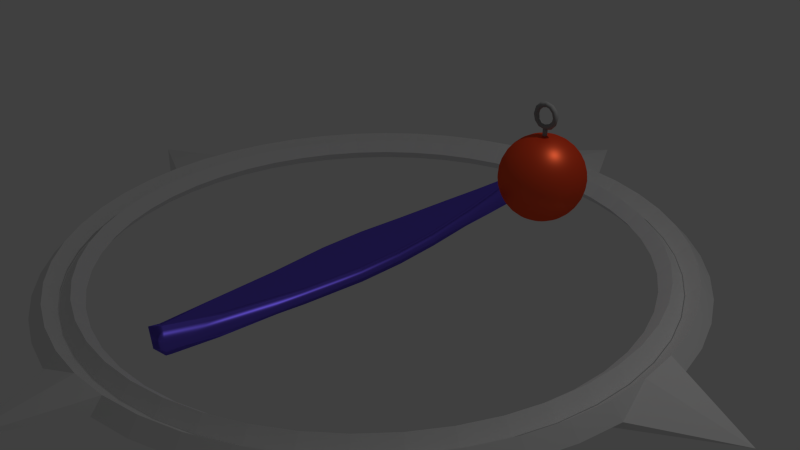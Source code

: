 # Source: canoe1_2.blend  (saved by Blender 2.74.0; exported with 4.5.12 LTS)
import bpy
from mathutils import Matrix  # noqa: F401  (used for matrix-valued properties, if any)

bpy.ops.wm.read_factory_settings(use_empty=True)
scene = bpy.context.scene
scene.name = 'Scene'

# ---- collections
col_collection_1 = bpy.data.collections.new('Collection 1'); scene.collection.children.link(col_collection_1)

# ---- materials (node trees are filled in below, after node groups)
mat_material = bpy.data.materials.new('Material')
mat_material.alpha_threshold = 0.0
mat_material.roughness = 0.5
mat_material.line_color = (0.0, 0.0, 0.0, 1.0)
mat_material_001 = bpy.data.materials.new('Material.001')
mat_material_001.alpha_threshold = 0.0
mat_material_001.roughness = 0.5
mat_material_002 = bpy.data.materials.new('Material.002')
mat_material_002.alpha_threshold = 0.0
mat_material_002.roughness = 0.5

# ---- material node trees
mat_material.use_nodes = True; mat_material.node_tree.nodes.clear()
_N = mat_material.node_tree.nodes; _L = mat_material.node_tree.links
n0 = _N.new('ShaderNodeOutputMaterial'); n0.name = 'Material Output'; n0.location = (300, 300)
n1 = _N.new('ShaderNodeBsdfAnisotropic'); n1.name = 'Glossy BSDF'; n1.location = (100, 300)
n1.distribution = 'GGX'
n1.inputs[1].default_value = 0.4082
n2 = _N.new('ShaderNodeRGB'); n2.name = 'RGB'; n2.location = (-90, 300)
n2.outputs[0].default_value = (0.1999, 0.1304, 1.0, 1.0)
_L.new(n1.outputs[0], n0.inputs[0])
_L.new(n2.outputs[0], n1.inputs[0])
n0.is_active_output = True
mat_material_001.use_nodes = True; mat_material_001.node_tree.nodes.clear()
_N = mat_material_001.node_tree.nodes; _L = mat_material_001.node_tree.links
n0 = _N.new('ShaderNodeMixShader'); n0.name = 'Mix Shader'; n0.location = (329, 249)
n1 = _N.new('ShaderNodeBsdfDiffuse'); n1.name = 'Diffuse BSDF'; n1.location = (87, 299)
n1.inputs[0].default_value = (1.0, 0.05171, 0.01487, 1.0)
n2 = _N.new('ShaderNodeBsdfAnisotropic'); n2.name = 'Glossy BSDF'; n2.location = (64, 147)
n2.distribution = 'GGX'
n2.inputs[0].default_value = (1.0, 0.1496, 0.05243, 1.0)
n2.inputs[1].default_value = 0.4472
n3 = _N.new('ShaderNodeOutputMaterial'); n3.name = 'Material Output'; n3.location = (312, 387)
_L.new(n1.outputs[0], n0.inputs[1])
_L.new(n2.outputs[0], n0.inputs[2])
_L.new(n0.outputs[0], n3.inputs[0])
n3.is_active_output = True
mat_material_002.use_nodes = True; mat_material_002.node_tree.nodes.clear()
_N = mat_material_002.node_tree.nodes; _L = mat_material_002.node_tree.links
n0 = _N.new('ShaderNodeOutputMaterial'); n0.name = 'Material Output'; n0.location = (300, 300)
n1 = _N.new('ShaderNodeBsdfDiffuse'); n1.name = 'Diffuse BSDF'; n1.location = (10, 300)
n1.inputs[0].default_value = (0.3264, 0.3264, 0.3264, 1.0)
_L.new(n1.outputs[0], n0.inputs[0])
n0.is_active_output = True

# ---- world
world_world = bpy.data.worlds.new('World'); scene.world = world_world
world_world.color = (0.05088, 0.05088, 0.05088)
world_world.use_sun_shadow = False
world_world.sun_shadow_jitter_overblur = 0.0
world_world.cycles.sampling_method = 'MANUAL'
world_world.cycles.sample_map_resolution = 256

# ---- cameras
cam_camera = bpy.data.cameras.new('Camera')
cam_camera.clip_end = 100.0
cam_camera.lens = 35.0
cam_camera.sensor_width = 32.0
cam_camera.sensor_height = 18.0
cam_camera.ortho_scale = 7.314
cam_camera.dof.focus_distance = 0.0

# ---- lights
light_lamp = bpy.data.lights.new('Lamp', 'POINT')
light_lamp.transmission_factor = 0.0
light_lamp.cutoff_distance = 30.0
light_lamp.energy = 100.0
light_lamp.shadow_buffer_clip_start = 1.001
light_lamp.shadow_soft_size = 0.1
light_lamp.shadow_maximum_resolution = 0.006
light_lamp.use_absolute_resolution = True
light_lamp.cycles.use_multiple_importance_sampling = False

# ---- meshes
me_cube_001 = bpy.data.meshes.new('Cube.001')
me_cube_001.from_pydata([(-0.112, -0.5124, 1.146), (-0.09435, 0.7279, 1.146), (-1.192e-07, -3.013, 1.282), (-0.0877, -1.314, 1.15), (-0.06106, 1.5, 1.179), (5.96e-08, 2.685, 1.256), (-0.04558, -2.318, 1.212), (-0.0315, 2.061, 1.209), (-0.1105, 0.1077, 1.146), (0.112, -0.5124, 1.146), (0.09435, 0.7279, 1.146), (0.0877, -1.314, 1.15), (0.06106, 1.5, 1.179), (0.04558, -2.318, 1.212), (0.0315, 2.061, 1.209), (0.1105, 0.1077, 1.146)], [], [(2, 13, 6), (6, 13, 11, 3), (3, 11, 9, 0), (0, 9, 15, 8), (8, 15, 10, 1), (1, 10, 12, 4), (4, 12, 14, 7), (7, 14, 5)])
me_cube_001.materials.append(mat_material)
me_cube_001.use_remesh_preserve_volume = False
me_cube_001.use_remesh_preserve_attributes = False
me_cube_001.use_mirror_vertex_groups = False
me_cube_001.update()
me_torus_002 = bpy.data.meshes.new('Torus.002')
me_torus_002.from_pydata([(1.04, 0.0, 0.0), (1.0, 0.0, 0.04), (0.96, 0.0, 4.899e-18), (1.0, 0.0, -0.04), (1.031, 0.1357, 0.0), (0.9914, 0.1305, 0.04), (0.9518, 0.1253, 4.899e-18), (0.9914, 0.1305, -0.04), (1.005, 0.2692, 0.0), (0.9659, 0.2588, 0.04), (0.9273, 0.2485, 4.899e-18), (0.9659, 0.2588, -0.04), (0.9608, 0.398, 0.0), (0.9239, 0.3827, 0.04), (0.8869, 0.3674, 4.899e-18), (0.9239, 0.3827, -0.04), (0.9007, 0.52, 0.0), (0.866, 0.5, 0.04), (0.8314, 0.48, 4.899e-18), (0.866, 0.5, -0.04), (0.8251, 0.6331, 0.0), (0.7934, 0.6088, 0.04), (0.7616, 0.5844, 4.899e-18), (0.7934, 0.6088, -0.04), (0.7354, 0.7354, 0.0), (0.7071, 0.7071, 0.04), (0.6788, 0.6788, 4.899e-18), (0.7071, 0.7071, -0.04), (0.6331, 0.8251, 0.0), (0.6088, 0.7934, 0.04), (0.5844, 0.7616, 4.899e-18), (0.6088, 0.7934, -0.04), (0.52, 0.9007, 0.0), (0.5, 0.866, 0.04), (0.48, 0.8314, 4.899e-18), (0.5, 0.866, -0.04), (0.398, 0.9608, 0.0), (0.3827, 0.9239, 0.04), (0.3674, 0.8869, 4.899e-18), (0.3827, 0.9239, -0.04), (0.2692, 1.005, 0.0), (0.2588, 0.9659, 0.04), (0.2485, 0.9273, 4.899e-18), (0.2588, 0.9659, -0.04), (0.1357, 1.031, 0.0), (0.1305, 0.9914, 0.04), (0.1253, 0.9518, 4.899e-18), (0.1305, 0.9914, -0.04), (5.96e-08, 1.04, 0.0), (8.941e-08, 1.0, 0.1755), (8.941e-08, 0.96, 2.149e-17), (8.941e-08, 1.0, -0.1755), (-0.1357, 1.031, 0.0), (-0.1305, 0.9914, 0.04), (-0.1253, 0.9518, 4.899e-18), (-0.1305, 0.9914, -0.04), (-0.2692, 1.005, 0.0), (-0.2588, 0.9659, 0.04), (-0.2485, 0.9273, 4.899e-18), (-0.2588, 0.9659, -0.04), (-0.398, 0.9608, 0.0), (-0.3827, 0.9239, 0.04), (-0.3674, 0.8869, 4.899e-18), (-0.3827, 0.9239, -0.04), (-0.52, 0.9007, 0.0), (-0.5, 0.866, 0.04), (-0.48, 0.8314, 4.899e-18), (-0.5, 0.866, -0.04), (-0.6331, 0.8251, 0.0), (-0.6088, 0.7934, 0.04), (-0.5844, 0.7616, 4.899e-18), (-0.6088, 0.7934, -0.04), (-0.7354, 0.7354, 0.0), (-0.7071, 0.7071, 0.04), (-0.6788, 0.6788, 4.899e-18), (-0.7071, 0.7071, -0.04), (-0.8251, 0.6331, 0.0), (-0.7934, 0.6088, 0.04), (-0.7616, 0.5844, 4.899e-18), (-0.7934, 0.6088, -0.04), (-0.9007, 0.52, 0.0), (-0.866, 0.5, 0.04), (-0.8314, 0.48, 4.899e-18), (-0.866, 0.5, -0.04), (-0.9608, 0.398, 0.0), (-0.9239, 0.3827, 0.04), (-0.8869, 0.3674, 4.899e-18), (-0.9239, 0.3827, -0.04), (-1.005, 0.2692, 0.0), (-0.9659, 0.2588, 0.04), (-0.9273, 0.2485, 4.899e-18), (-0.9659, 0.2588, -0.04), (-1.031, 0.1357, 0.0), (-0.9914, 0.1305, 0.04), (-0.9518, 0.1253, 4.899e-18), (-0.9914, 0.1305, -0.04), (-1.04, 9.092e-08, 0.0), (-1.0, 8.742e-08, 0.04), (-0.96, 8.393e-08, 4.899e-18), (-1.0, 8.742e-08, -0.04), (-1.031, -0.1357, 0.0), (-0.9914, -0.1305, 0.04), (-0.9518, -0.1253, 4.899e-18), (-0.9914, -0.1305, -0.04), (-1.005, -0.2692, 0.0), (-0.9659, -0.2588, 0.04), (-0.9273, -0.2485, 4.899e-18), (-0.9659, -0.2588, -0.04), (-0.9608, -0.398, 0.0), (-0.9239, -0.3827, 0.04), (-0.8869, -0.3674, 4.899e-18), (-0.9239, -0.3827, -0.04), (-0.9007, -0.52, 0.0), (-0.866, -0.5, 0.04), (-0.8314, -0.48, 4.899e-18), (-0.866, -0.5, -0.04), (-0.8251, -0.6331, 0.0), (-0.7934, -0.6088, 0.04), (-0.7616, -0.5844, 4.899e-18), (-0.7934, -0.6088, -0.04), (-0.7354, -0.7354, 0.0), (-0.7071, -0.7071, 0.04), (-0.6788, -0.6788, 4.899e-18), (-0.7071, -0.7071, -0.04), (-0.6331, -0.8251, 0.0), (-0.6088, -0.7934, 0.04), (-0.5844, -0.7616, 4.899e-18), (-0.6088, -0.7934, -0.04), (-0.52, -0.9007, 0.0), (-0.5, -0.866, 0.04), (-0.48, -0.8314, 4.899e-18), (-0.5, -0.866, -0.04), (-0.398, -0.9608, 0.0), (-0.3827, -0.9239, 0.04), (-0.3674, -0.8869, 4.899e-18), (-0.3827, -0.9239, -0.04), (-0.2692, -1.005, 0.0), (-0.2588, -0.9659, 0.04), (-0.2485, -0.9273, 4.899e-18), (-0.2588, -0.9659, -0.04), (-0.1357, -1.031, 0.0), (-0.1305, -0.9914, 0.04), (-0.1253, -0.9518, 4.899e-18), (-0.1305, -0.9914, -0.04), (5.96e-08, -1.04, 0.0), (8.941e-08, -1.0, 0.04), (8.941e-08, -0.96, 4.899e-18), (8.941e-08, -1.0, -0.04), (0.1357, -1.031, 0.0), (0.1305, -0.9914, 0.04), (0.1253, -0.9518, 4.899e-18), (0.1305, -0.9914, -0.04), (0.2692, -1.005, 0.0), (0.2588, -0.9659, 0.04), (0.2485, -0.9273, 4.899e-18), (0.2588, -0.9659, -0.04), (0.398, -0.9608, 0.0), (0.3827, -0.9239, 0.04), (0.3674, -0.8869, 4.899e-18), (0.3827, -0.9239, -0.04), (0.52, -0.9007, 0.0), (0.5, -0.866, 0.04), (0.48, -0.8314, 4.899e-18), (0.5, -0.866, -0.04), (0.6331, -0.8251, 0.0), (0.6088, -0.7934, 0.04), (0.5844, -0.7616, 4.899e-18), (0.6088, -0.7934, -0.04), (0.7354, -0.7354, 0.0), (0.7071, -0.7071, 0.04), (0.6788, -0.6788, 4.899e-18), (0.7071, -0.7071, -0.04), (0.8251, -0.6331, 0.0), (0.7934, -0.6088, 0.04), (0.7616, -0.5844, 4.899e-18), (0.7934, -0.6088, -0.04), (0.9007, -0.52, 0.0), (0.866, -0.5, 0.04), (0.8314, -0.48, 4.899e-18), (0.866, -0.5, -0.04), (0.9608, -0.398, 0.0), (0.9239, -0.3827, 0.04), (0.8869, -0.3674, 4.899e-18), (0.9239, -0.3827, -0.04), (1.005, -0.2692, 0.0), (0.9659, -0.2588, 0.04), (0.9273, -0.2485, 4.899e-18), (0.9659, -0.2588, -0.04), (1.031, -0.1357, 0.0), (0.9914, -0.1305, 0.04), (0.9518, -0.1253, 4.899e-18), (0.9914, -0.1305, -0.04)], [], [(0, 4, 5, 1), (1, 5, 6, 2), (2, 6, 7, 3), (0, 3, 7, 4), (4, 8, 9, 5), (5, 9, 10, 6), (6, 10, 11, 7), (7, 11, 8, 4), (8, 12, 13, 9), (9, 13, 14, 10), (10, 14, 15, 11), (11, 15, 12, 8), (12, 16, 17, 13), (13, 17, 18, 14), (14, 18, 19, 15), (15, 19, 16, 12), (16, 20, 21, 17), (17, 21, 22, 18), (18, 22, 23, 19), (19, 23, 20, 16), (20, 24, 25, 21), (21, 25, 26, 22), (22, 26, 27, 23), (23, 27, 24, 20), (24, 28, 29, 25), (25, 29, 30, 26), (26, 30, 31, 27), (27, 31, 28, 24), (28, 32, 33, 29), (29, 33, 34, 30), (30, 34, 35, 31), (31, 35, 32, 28), (32, 36, 37, 33), (33, 37, 38, 34), (34, 38, 39, 35), (35, 39, 36, 32), (36, 40, 41, 37), (37, 41, 42, 38), (38, 42, 43, 39), (39, 43, 40, 36), (40, 44, 45, 41), (41, 45, 46, 42), (42, 46, 47, 43), (43, 47, 44, 40), (44, 48, 49, 45), (45, 49, 50, 46), (46, 50, 51, 47), (47, 51, 48, 44), (48, 52, 53, 49), (49, 53, 54, 50), (50, 54, 55, 51), (51, 55, 52, 48), (52, 56, 57, 53), (53, 57, 58, 54), (54, 58, 59, 55), (55, 59, 56, 52), (56, 60, 61, 57), (57, 61, 62, 58), (58, 62, 63, 59), (59, 63, 60, 56), (60, 64, 65, 61), (61, 65, 66, 62), (62, 66, 67, 63), (63, 67, 64, 60), (64, 68, 69, 65), (65, 69, 70, 66), (66, 70, 71, 67), (67, 71, 68, 64), (68, 72, 73, 69), (69, 73, 74, 70), (70, 74, 75, 71), (71, 75, 72, 68), (72, 76, 77, 73), (73, 77, 78, 74), (74, 78, 79, 75), (75, 79, 76, 72), (76, 80, 81, 77), (77, 81, 82, 78), (78, 82, 83, 79), (79, 83, 80, 76), (80, 84, 85, 81), (81, 85, 86, 82), (82, 86, 87, 83), (83, 87, 84, 80), (84, 88, 89, 85), (85, 89, 90, 86), (86, 90, 91, 87), (87, 91, 88, 84), (88, 92, 93, 89), (89, 93, 94, 90), (90, 94, 95, 91), (91, 95, 92, 88), (92, 96, 97, 93), (93, 97, 98, 94), (94, 98, 99, 95), (95, 99, 96, 92), (96, 100, 101, 97), (97, 101, 102, 98), (98, 102, 103, 99), (99, 103, 100, 96), (100, 104, 105, 101), (101, 105, 106, 102), (102, 106, 107, 103), (103, 107, 104, 100), (104, 108, 109, 105), (105, 109, 110, 106), (106, 110, 111, 107), (107, 111, 108, 104), (108, 112, 113, 109), (109, 113, 114, 110), (110, 114, 115, 111), (111, 115, 112, 108), (112, 116, 117, 113), (113, 117, 118, 114), (114, 118, 119, 115), (115, 119, 116, 112), (116, 120, 121, 117), (117, 121, 122, 118), (118, 122, 123, 119), (119, 123, 120, 116), (120, 124, 125, 121), (121, 125, 126, 122), (122, 126, 127, 123), (123, 127, 124, 120), (124, 128, 129, 125), (125, 129, 130, 126), (126, 130, 131, 127), (127, 131, 128, 124), (128, 132, 133, 129), (129, 133, 134, 130), (130, 134, 135, 131), (131, 135, 132, 128), (132, 136, 137, 133), (133, 137, 138, 134), (134, 138, 139, 135), (135, 139, 136, 132), (136, 140, 141, 137), (137, 141, 142, 138), (138, 142, 143, 139), (139, 143, 140, 136), (140, 144, 145, 141), (141, 145, 146, 142), (142, 146, 147, 143), (143, 147, 144, 140), (144, 148, 149, 145), (145, 149, 150, 146), (146, 150, 151, 147), (147, 151, 148, 144), (148, 152, 153, 149), (149, 153, 154, 150), (150, 154, 155, 151), (151, 155, 152, 148), (152, 156, 157, 153), (153, 157, 158, 154), (154, 158, 159, 155), (155, 159, 156, 152), (156, 160, 161, 157), (157, 161, 162, 158), (158, 162, 163, 159), (159, 163, 160, 156), (160, 164, 165, 161), (161, 165, 166, 162), (162, 166, 167, 163), (163, 167, 164, 160), (164, 168, 169, 165), (165, 169, 170, 166), (166, 170, 171, 167), (167, 171, 168, 164), (168, 172, 173, 169), (169, 173, 174, 170), (170, 174, 175, 171), (171, 175, 172, 168), (172, 176, 177, 173), (173, 177, 178, 174), (174, 178, 179, 175), (175, 179, 176, 172), (176, 180, 181, 177), (177, 181, 182, 178), (178, 182, 183, 179), (179, 183, 180, 176), (180, 184, 185, 181), (181, 185, 186, 182), (182, 186, 187, 183), (183, 187, 184, 180), (184, 188, 189, 185), (185, 189, 190, 186), (186, 190, 191, 187), (187, 191, 188, 184), (188, 0, 1, 189), (189, 1, 2, 190), (190, 2, 3, 191), (191, 3, 0, 188)])
me_torus_002.use_remesh_preserve_volume = False
me_torus_002.use_remesh_preserve_attributes = False
me_torus_002.use_mirror_vertex_groups = False
me_torus_002.update()
me_torus_001 = bpy.data.meshes.new('Torus.001')
me_torus_001.from_pydata([(1.29, 0.0, 0.0), (1.0, 0.0, 0.04), (0.96, 0.0, 4.899e-18), (1.0, 0.0, -0.04), (1.031, 0.1357, 0.0), (0.9914, 0.1305, 0.04), (0.9518, 0.1253, 4.899e-18), (0.9914, 0.1305, -0.04), (1.005, 0.2692, 0.0), (0.9659, 0.2588, 0.04), (0.9273, 0.2485, 4.899e-18), (0.9659, 0.2588, -0.04), (0.9608, 0.398, 0.0), (0.9239, 0.3827, 0.04), (0.8869, 0.3674, 4.899e-18), (0.9239, 0.3827, -0.04), (0.9007, 0.52, 0.0), (0.866, 0.5, 0.04), (0.8314, 0.48, 4.899e-18), (0.866, 0.5, -0.04), (0.8251, 0.6331, 0.0), (0.7934, 0.6088, 0.04), (0.7616, 0.5844, 4.899e-18), (0.7934, 0.6088, -0.04), (0.7354, 0.7354, 0.0), (0.7071, 0.7071, 0.04), (0.6788, 0.6788, 4.899e-18), (0.7071, 0.7071, -0.04), (0.6331, 0.8251, 0.0), (0.6088, 0.7934, 0.04), (0.5844, 0.7616, 4.899e-18), (0.6088, 0.7934, -0.04), (0.52, 0.9007, 0.0), (0.5, 0.866, 0.04), (0.48, 0.8314, 4.899e-18), (0.5, 0.866, -0.04), (0.398, 0.9608, 0.0), (0.3827, 0.9239, 0.04), (0.3674, 0.8869, 4.899e-18), (0.3827, 0.9239, -0.04), (0.2692, 1.005, 0.0), (0.2588, 0.9659, 0.04), (0.2485, 0.9273, 4.899e-18), (0.2588, 0.9659, -0.04), (0.1357, 1.031, 0.0), (0.1305, 0.9914, 0.04), (0.1253, 0.9518, 4.899e-18), (0.1305, 0.9914, -0.04), (5.96e-08, 1.29, 0.0), (8.941e-08, 1.0, 0.04), (8.941e-08, 0.96, 4.899e-18), (8.941e-08, 1.0, -0.04), (-0.1357, 1.031, 0.0), (-0.1305, 0.9914, 0.04), (-0.1253, 0.9518, 4.899e-18), (-0.1305, 0.9914, -0.04), (-0.2692, 1.005, 0.0), (-0.2588, 0.9659, 0.04), (-0.2485, 0.9273, 4.899e-18), (-0.2588, 0.9659, -0.04), (-0.398, 0.9608, 0.0), (-0.3827, 0.9239, 0.04), (-0.3674, 0.8869, 4.899e-18), (-0.3827, 0.9239, -0.04), (-0.52, 0.9007, 0.0), (-0.5, 0.866, 0.04), (-0.48, 0.8314, 4.899e-18), (-0.5, 0.866, -0.04), (-0.6331, 0.8251, 0.0), (-0.6088, 0.7934, 0.04), (-0.5844, 0.7616, 4.899e-18), (-0.6088, 0.7934, -0.04), (-0.7354, 0.7354, 0.0), (-0.7071, 0.7071, 0.04), (-0.6788, 0.6788, 4.899e-18), (-0.7071, 0.7071, -0.04), (-0.8251, 0.6331, 0.0), (-0.7934, 0.6088, 0.04), (-0.7616, 0.5844, 4.899e-18), (-0.7934, 0.6088, -0.04), (-0.9007, 0.52, 0.0), (-0.866, 0.5, 0.04), (-0.8314, 0.48, 4.899e-18), (-0.866, 0.5, -0.04), (-0.9608, 0.398, 0.0), (-0.9239, 0.3827, 0.04), (-0.8869, 0.3674, 4.899e-18), (-0.9239, 0.3827, -0.04), (-1.005, 0.2692, 0.0), (-0.9659, 0.2588, 0.04), (-0.9273, 0.2485, 4.899e-18), (-0.9659, 0.2588, -0.04), (-1.031, 0.1357, 0.0), (-0.9914, 0.1305, 0.04), (-0.9518, 0.1253, 4.899e-18), (-0.9914, 0.1305, -0.04), (-1.29, 9.092e-08, 0.0), (-1.0, 8.742e-08, 0.04), (-0.96, 8.393e-08, 4.899e-18), (-1.0, 8.742e-08, -0.04), (-1.031, -0.1357, 0.0), (-0.9914, -0.1305, 0.04), (-0.9518, -0.1253, 4.899e-18), (-0.9914, -0.1305, -0.04), (-1.005, -0.2692, 0.0), (-0.9659, -0.2588, 0.04), (-0.9273, -0.2485, 4.899e-18), (-0.9659, -0.2588, -0.04), (-0.9608, -0.398, 0.0), (-0.9239, -0.3827, 0.04), (-0.8869, -0.3674, 4.899e-18), (-0.9239, -0.3827, -0.04), (-0.9007, -0.52, 0.0), (-0.866, -0.5, 0.04), (-0.8314, -0.48, 4.899e-18), (-0.866, -0.5, -0.04), (-0.8251, -0.6331, 0.0), (-0.7934, -0.6088, 0.04), (-0.7616, -0.5844, 4.899e-18), (-0.7934, -0.6088, -0.04), (-0.7354, -0.7354, 0.0), (-0.7071, -0.7071, 0.04), (-0.6788, -0.6788, 4.899e-18), (-0.7071, -0.7071, -0.04), (-0.6331, -0.8251, 0.0), (-0.6088, -0.7934, 0.04), (-0.5844, -0.7616, 4.899e-18), (-0.6088, -0.7934, -0.04), (-0.52, -0.9007, 0.0), (-0.5, -0.866, 0.04), (-0.48, -0.8314, 4.899e-18), (-0.5, -0.866, -0.04), (-0.398, -0.9608, 0.0), (-0.3827, -0.9239, 0.04), (-0.3674, -0.8869, 4.899e-18), (-0.3827, -0.9239, -0.04), (-0.2692, -1.005, 0.0), (-0.2588, -0.9659, 0.04), (-0.2485, -0.9273, 4.899e-18), (-0.2588, -0.9659, -0.04), (-0.1357, -1.031, 0.0), (-0.1305, -0.9914, 0.04), (-0.1253, -0.9518, 4.899e-18), (-0.1305, -0.9914, -0.04), (5.96e-08, -1.29, 0.0), (8.941e-08, -1.0, 0.04), (8.941e-08, -0.96, 4.899e-18), (8.941e-08, -1.0, -0.04), (0.1357, -1.031, 0.0), (0.1305, -0.9914, 0.04), (0.1253, -0.9518, 4.899e-18), (0.1305, -0.9914, -0.04), (0.2692, -1.005, 0.0), (0.2588, -0.9659, 0.04), (0.2485, -0.9273, 4.899e-18), (0.2588, -0.9659, -0.04), (0.398, -0.9608, 0.0), (0.3827, -0.9239, 0.04), (0.3674, -0.8869, 4.899e-18), (0.3827, -0.9239, -0.04), (0.52, -0.9007, 0.0), (0.5, -0.866, 0.04), (0.48, -0.8314, 4.899e-18), (0.5, -0.866, -0.04), (0.6331, -0.8251, 0.0), (0.6088, -0.7934, 0.04), (0.5844, -0.7616, 4.899e-18), (0.6088, -0.7934, -0.04), (0.7354, -0.7354, 0.0), (0.7071, -0.7071, 0.04), (0.6788, -0.6788, 4.899e-18), (0.7071, -0.7071, -0.04), (0.8251, -0.6331, 0.0), (0.7934, -0.6088, 0.04), (0.7616, -0.5844, 4.899e-18), (0.7934, -0.6088, -0.04), (0.9007, -0.52, 0.0), (0.866, -0.5, 0.04), (0.8314, -0.48, 4.899e-18), (0.866, -0.5, -0.04), (0.9608, -0.398, 0.0), (0.9239, -0.3827, 0.04), (0.8869, -0.3674, 4.899e-18), (0.9239, -0.3827, -0.04), (1.005, -0.2692, 0.0), (0.9659, -0.2588, 0.04), (0.9273, -0.2485, 4.899e-18), (0.9659, -0.2588, -0.04), (1.031, -0.1357, 0.0), (0.9914, -0.1305, 0.04), (0.9518, -0.1253, 4.899e-18), (0.9914, -0.1305, -0.04)], [], [(0, 4, 5, 1), (1, 5, 6, 2), (2, 6, 7, 3), (0, 3, 7, 4), (4, 8, 9, 5), (5, 9, 10, 6), (6, 10, 11, 7), (7, 11, 8, 4), (8, 12, 13, 9), (9, 13, 14, 10), (10, 14, 15, 11), (11, 15, 12, 8), (12, 16, 17, 13), (13, 17, 18, 14), (14, 18, 19, 15), (15, 19, 16, 12), (16, 20, 21, 17), (17, 21, 22, 18), (18, 22, 23, 19), (19, 23, 20, 16), (20, 24, 25, 21), (21, 25, 26, 22), (22, 26, 27, 23), (23, 27, 24, 20), (24, 28, 29, 25), (25, 29, 30, 26), (26, 30, 31, 27), (27, 31, 28, 24), (28, 32, 33, 29), (29, 33, 34, 30), (30, 34, 35, 31), (31, 35, 32, 28), (32, 36, 37, 33), (33, 37, 38, 34), (34, 38, 39, 35), (35, 39, 36, 32), (36, 40, 41, 37), (37, 41, 42, 38), (38, 42, 43, 39), (39, 43, 40, 36), (40, 44, 45, 41), (41, 45, 46, 42), (42, 46, 47, 43), (43, 47, 44, 40), (44, 48, 49, 45), (45, 49, 50, 46), (46, 50, 51, 47), (47, 51, 48, 44), (48, 52, 53, 49), (49, 53, 54, 50), (50, 54, 55, 51), (51, 55, 52, 48), (52, 56, 57, 53), (53, 57, 58, 54), (54, 58, 59, 55), (55, 59, 56, 52), (56, 60, 61, 57), (57, 61, 62, 58), (58, 62, 63, 59), (59, 63, 60, 56), (60, 64, 65, 61), (61, 65, 66, 62), (62, 66, 67, 63), (63, 67, 64, 60), (64, 68, 69, 65), (65, 69, 70, 66), (66, 70, 71, 67), (67, 71, 68, 64), (68, 72, 73, 69), (69, 73, 74, 70), (70, 74, 75, 71), (71, 75, 72, 68), (72, 76, 77, 73), (73, 77, 78, 74), (74, 78, 79, 75), (75, 79, 76, 72), (76, 80, 81, 77), (77, 81, 82, 78), (78, 82, 83, 79), (79, 83, 80, 76), (80, 84, 85, 81), (81, 85, 86, 82), (82, 86, 87, 83), (83, 87, 84, 80), (84, 88, 89, 85), (85, 89, 90, 86), (86, 90, 91, 87), (87, 91, 88, 84), (88, 92, 93, 89), (89, 93, 94, 90), (90, 94, 95, 91), (91, 95, 92, 88), (92, 96, 97, 93), (93, 97, 98, 94), (94, 98, 99, 95), (95, 99, 96, 92), (96, 100, 101, 97), (97, 101, 102, 98), (98, 102, 103, 99), (99, 103, 100, 96), (100, 104, 105, 101), (101, 105, 106, 102), (102, 106, 107, 103), (103, 107, 104, 100), (104, 108, 109, 105), (105, 109, 110, 106), (106, 110, 111, 107), (107, 111, 108, 104), (108, 112, 113, 109), (109, 113, 114, 110), (110, 114, 115, 111), (111, 115, 112, 108), (112, 116, 117, 113), (113, 117, 118, 114), (114, 118, 119, 115), (115, 119, 116, 112), (116, 120, 121, 117), (117, 121, 122, 118), (118, 122, 123, 119), (119, 123, 120, 116), (120, 124, 125, 121), (121, 125, 126, 122), (122, 126, 127, 123), (123, 127, 124, 120), (124, 128, 129, 125), (125, 129, 130, 126), (126, 130, 131, 127), (127, 131, 128, 124), (128, 132, 133, 129), (129, 133, 134, 130), (130, 134, 135, 131), (131, 135, 132, 128), (132, 136, 137, 133), (133, 137, 138, 134), (134, 138, 139, 135), (135, 139, 136, 132), (136, 140, 141, 137), (137, 141, 142, 138), (138, 142, 143, 139), (139, 143, 140, 136), (140, 144, 145, 141), (141, 145, 146, 142), (142, 146, 147, 143), (143, 147, 144, 140), (144, 148, 149, 145), (145, 149, 150, 146), (146, 150, 151, 147), (147, 151, 148, 144), (148, 152, 153, 149), (149, 153, 154, 150), (150, 154, 155, 151), (151, 155, 152, 148), (152, 156, 157, 153), (153, 157, 158, 154), (154, 158, 159, 155), (155, 159, 156, 152), (156, 160, 161, 157), (157, 161, 162, 158), (158, 162, 163, 159), (159, 163, 160, 156), (160, 164, 165, 161), (161, 165, 166, 162), (162, 166, 167, 163), (163, 167, 164, 160), (164, 168, 169, 165), (165, 169, 170, 166), (166, 170, 171, 167), (167, 171, 168, 164), (168, 172, 173, 169), (169, 173, 174, 170), (170, 174, 175, 171), (171, 175, 172, 168), (172, 176, 177, 173), (173, 177, 178, 174), (174, 178, 179, 175), (175, 179, 176, 172), (176, 180, 181, 177), (177, 181, 182, 178), (178, 182, 183, 179), (179, 183, 180, 176), (180, 184, 185, 181), (181, 185, 186, 182), (182, 186, 187, 183), (183, 187, 184, 180), (184, 188, 189, 185), (185, 189, 190, 186), (186, 190, 191, 187), (187, 191, 188, 184), (188, 0, 1, 189), (189, 1, 2, 190), (190, 2, 3, 191), (191, 3, 0, 188)])
me_torus_001.use_remesh_preserve_volume = False
me_torus_001.use_remesh_preserve_attributes = False
me_torus_001.use_mirror_vertex_groups = False
me_torus_001.update()
me_sphere = bpy.data.meshes.new('Sphere')
me_sphere.from_pydata([(-0.1951, 0.0, 0.9808), (-0.3827, 0.0, 0.9239), (-0.5556, 0.0, 0.8315), (-0.7071, 0.0, 0.7071), (-0.8315, 0.0, 0.5556), (-0.9239, 0.0, 0.3827), (-0.9808, 0.0, 0.1951), (-1.0, 0.0, 7.55e-08), (-0.9808, 0.0, -0.1951), (-0.9239, 0.0, -0.3827), (-0.8315, 0.0, -0.5556), (-0.7071, 0.0, -0.7071), (-0.5556, 0.0, -0.8315), (-0.3827, 0.0, -0.9239), (-0.1951, 0.0, -0.9808), (-0.1913, 0.03806, 0.9808), (-0.3753, 0.07466, 0.9239), (-0.5449, 0.1084, 0.8315), (-0.6935, 0.1379, 0.7071), (-0.8155, 0.1622, 0.5556), (-0.9061, 0.1802, 0.3827), (-0.9619, 0.1913, 0.1951), (-0.9808, 0.1951, 7.55e-08), (-0.9619, 0.1913, -0.1951), (-0.9061, 0.1802, -0.3827), (-0.8155, 0.1622, -0.5556), (-0.6935, 0.1379, -0.7071), (-0.5449, 0.1084, -0.8315), (-0.3753, 0.07466, -0.9239), (-0.1913, 0.03806, -0.9808), (-0.1802, 0.07466, 0.9808), (-0.3536, 0.1464, 0.9239), (-0.5133, 0.2126, 0.8315), (-0.6533, 0.2706, 0.7071), (-0.7682, 0.3182, 0.5556), (-0.8536, 0.3536, 0.3827), (-0.9061, 0.3753, 0.1951), (-0.9239, 0.3827, 7.55e-08), (-0.9061, 0.3753, -0.1951), (-0.8536, 0.3536, -0.3827), (-0.7682, 0.3182, -0.5556), (-0.6533, 0.2706, -0.7071), (-0.5133, 0.2126, -0.8315), (-0.3536, 0.1464, -0.9239), (-0.1802, 0.07466, -0.9808), (-0.1622, 0.1084, 0.9808), (-0.3182, 0.2126, 0.9239), (-0.4619, 0.3087, 0.8315), (-0.5879, 0.3928, 0.7071), (-0.6913, 0.4619, 0.5556), (-0.7682, 0.5133, 0.3827), (-0.8155, 0.5449, 0.1951), (-0.8315, 0.5556, 7.55e-08), (-0.8155, 0.5449, -0.1951), (-0.7682, 0.5133, -0.3827), (-0.6913, 0.4619, -0.5556), (-0.5879, 0.3928, -0.7071), (-0.4619, 0.3087, -0.8315), (-0.3182, 0.2126, -0.9239), (-0.1622, 0.1084, -0.9808), (-0.1379, 0.1379, 0.9808), (-0.2706, 0.2706, 0.9239), (-0.3928, 0.3928, 0.8315), (-0.5, 0.5, 0.7071), (-0.5879, 0.5879, 0.5556), (-0.6533, 0.6533, 0.3827), (-0.6935, 0.6935, 0.1951), (-0.7071, 0.7071, 7.55e-08), (-0.6935, 0.6935, -0.1951), (-0.6533, 0.6533, -0.3827), (-0.5879, 0.5879, -0.5556), (-0.5, 0.5, -0.7071), (-0.3928, 0.3928, -0.8315), (-0.2706, 0.2706, -0.9239), (-0.1379, 0.1379, -0.9808), (-0.1084, 0.1622, 0.9808), (-0.2126, 0.3182, 0.9239), (-0.3087, 0.4619, 0.8315), (-0.3928, 0.5879, 0.7071), (-0.4619, 0.6913, 0.5556), (-0.5133, 0.7682, 0.3827), (-0.5449, 0.8155, 0.1951), (-0.5556, 0.8315, 7.55e-08), (-0.5449, 0.8155, -0.1951), (-0.5133, 0.7682, -0.3827), (-0.4619, 0.6913, -0.5556), (-0.3928, 0.5879, -0.7071), (-0.3087, 0.4619, -0.8315), (-0.2126, 0.3182, -0.9239), (-0.1084, 0.1622, -0.9808), (-0.07466, 0.1802, 0.9808), (-0.1464, 0.3536, 0.9239), (-0.2126, 0.5133, 0.8315), (-0.2706, 0.6533, 0.7071), (-0.3182, 0.7682, 0.5556), (-0.3536, 0.8536, 0.3827), (-0.3753, 0.9061, 0.1951), (-0.3827, 0.9239, 7.55e-08), (-0.3753, 0.9061, -0.1951), (-0.3536, 0.8536, -0.3827), (-0.3182, 0.7682, -0.5556), (-0.2706, 0.6533, -0.7071), (-0.2126, 0.5133, -0.8315), (-0.1464, 0.3536, -0.9239), (-0.07466, 0.1802, -0.9808), (-0.03806, 0.1913, 0.9808), (-0.07466, 0.3753, 0.9239), (-0.1084, 0.5449, 0.8315), (-0.1379, 0.6935, 0.7071), (-0.1622, 0.8155, 0.5556), (-0.1802, 0.9061, 0.3827), (-0.1913, 0.9619, 0.1951), (-0.1951, 0.9808, 7.55e-08), (-0.1913, 0.9619, -0.1951), (-0.1802, 0.9061, -0.3827), (-0.1622, 0.8155, -0.5556), (-0.1379, 0.6935, -0.7071), (-0.1084, 0.5449, -0.8315), (-0.07466, 0.3753, -0.9239), (-0.03806, 0.1913, -0.9808), (3.266e-07, 0.1951, 0.9808), (3.192e-07, 0.3827, 0.9239), (3.117e-07, 0.5556, 0.8315), (3.192e-07, 0.7071, 0.7071), (3.341e-07, 0.8315, 0.5556), (2.745e-07, 0.9239, 0.3827), (3.937e-07, 0.9808, 0.1951), (3.788e-07, 1.0, 7.55e-08), (3.937e-07, 0.9808, -0.1951), (2.298e-07, 0.9239, -0.3827), (3.341e-07, 0.8315, -0.5556), (3.192e-07, 0.7071, -0.7071), (3.415e-07, 0.5556, -0.8315), (3.043e-07, 0.3827, -0.9239), (3.08e-07, 0.1951, -0.9808), (0.03806, 0.1913, 0.9808), (0.07466, 0.3753, 0.9239), (0.1084, 0.5449, 0.8315), (0.138, 0.6935, 0.7071), (0.1622, 0.8155, 0.5556), (0.1802, 0.9061, 0.3827), (0.1913, 0.9619, 0.1951), (0.1951, 0.9808, 7.55e-08), (0.1913, 0.9619, -0.1951), (0.1802, 0.9061, -0.3827), (0.1622, 0.8155, -0.5556), (0.138, 0.6935, -0.7071), (0.1084, 0.5449, -0.8315), (0.07466, 0.3753, -0.9239), (0.03806, 0.1913, -0.9808), (0.07466, 0.1802, 0.9808), (0.1464, 0.3536, 0.9239), (0.2126, 0.5133, 0.8315), (0.2706, 0.6533, 0.7071), (0.3182, 0.7682, 0.5556), (0.3536, 0.8536, 0.3827), (0.3753, 0.9061, 0.1951), (0.3827, 0.9239, 7.55e-08), (0.3753, 0.9061, -0.1951), (0.3536, 0.8536, -0.3827), (0.3182, 0.7682, -0.5556), (0.2706, 0.6533, -0.7071), (0.2126, 0.5133, -0.8315), (0.1464, 0.3536, -0.9239), (0.07466, 0.1802, -0.9808), (0.1084, 0.1622, 0.9808), (0.2126, 0.3182, 0.9239), (0.3087, 0.4619, 0.8315), (0.3928, 0.5879, 0.7071), (0.4619, 0.6913, 0.5556), (0.5133, 0.7682, 0.3827), (0.5449, 0.8155, 0.1951), (0.5556, 0.8315, 7.55e-08), (0.5449, 0.8155, -0.1951), (0.5133, 0.7682, -0.3827), (0.4619, 0.6913, -0.5556), (0.3928, 0.5879, -0.7071), (0.3087, 0.4619, -0.8315), (0.2126, 0.3182, -0.9239), (0.1084, 0.1622, -0.9808), (0.138, 0.1379, 0.9808), (0.2706, 0.2706, 0.9239), (0.3928, 0.3928, 0.8315), (0.5, 0.5, 0.7071), (0.5879, 0.5879, 0.5556), (0.6533, 0.6533, 0.3827), (0.6935, 0.6935, 0.1951), (0.7071, 0.7071, 7.55e-08), (0.6935, 0.6935, -0.1951), (0.6533, 0.6533, -0.3827), (0.5879, 0.5879, -0.5556), (0.5, 0.5, -0.7071), (0.3928, 0.3928, -0.8315), (0.2706, 0.2706, -0.9239), (0.138, 0.1379, -0.9808), (0.1622, 0.1084, 0.9808), (0.3182, 0.2126, 0.9239), (0.4619, 0.3087, 0.8315), (0.5879, 0.3928, 0.7071), (0.6913, 0.4619, 0.5556), (0.7682, 0.5133, 0.3827), (0.8155, 0.5449, 0.1951), (0.8315, 0.5556, 7.55e-08), (0.8155, 0.5449, -0.1951), (0.7682, 0.5133, -0.3827), (0.6913, 0.4619, -0.5556), (0.5879, 0.3928, -0.7071), (0.4619, 0.3087, -0.8315), (0.3182, 0.2126, -0.9239), (0.1622, 0.1084, -0.9808), (0.1802, 0.07466, 0.9808), (0.3536, 0.1464, 0.9239), (0.5133, 0.2126, 0.8315), (0.6533, 0.2706, 0.7071), (0.7682, 0.3182, 0.5556), (0.8536, 0.3536, 0.3827), (0.9061, 0.3753, 0.1951), (0.9239, 0.3827, 7.55e-08), (0.9061, 0.3753, -0.1951), (0.8536, 0.3536, -0.3827), (0.7682, 0.3182, -0.5556), (0.6533, 0.2706, -0.7071), (0.5133, 0.2126, -0.8315), (0.3536, 0.1464, -0.9239), (0.1802, 0.07466, -0.9808), (0.1913, 0.03806, 0.9808), (0.3753, 0.07466, 0.9239), (0.5449, 0.1084, 0.8315), (0.6935, 0.1379, 0.7071), (0.8155, 0.1622, 0.5556), (0.9061, 0.1802, 0.3827), (0.9619, 0.1913, 0.1951), (0.9808, 0.1951, 7.55e-08), (0.9619, 0.1913, -0.1951), (0.9061, 0.1802, -0.3827), (0.8155, 0.1622, -0.5556), (0.6935, 0.1379, -0.7071), (0.5449, 0.1084, -0.8315), (0.3753, 0.07466, -0.9239), (0.1913, 0.03806, -0.9808), (0.1951, -7.212e-09, 0.9808), (0.3827, 4.122e-08, 0.9239), (0.5556, 2.632e-08, 0.8315), (0.7071, -2.584e-08, 0.7071), (0.8315, -8.544e-08, 0.5556), (0.9239, 6.357e-08, 0.3827), (0.9808, -8.544e-08, 0.1951), (1.0, -1.003e-07, 7.55e-08), (0.9808, -8.544e-08, -0.1951), (0.9239, 6.357e-08, -0.3827), (0.8315, -8.544e-08, -0.5556), (0.7071, -2.584e-08, -0.7071), (0.5556, -1.094e-08, -0.8315), (0.3827, 3.964e-09, -0.9239), (0.1951, 3.964e-09, -0.9808), (0.1913, -0.03806, 0.9808), (0.3753, -0.07466, 0.9239), (0.5449, -0.1084, 0.8315), (0.6935, -0.1379, 0.7071), (0.8155, -0.1622, 0.5556), (0.9061, -0.1802, 0.3827), (0.9619, -0.1913, 0.1951), (0.9808, -0.1951, 7.55e-08), (0.9619, -0.1913, -0.1951), (0.9061, -0.1802, -0.3827), (0.8155, -0.1622, -0.5556), (0.6935, -0.1379, -0.7071), (0.5449, -0.1084, -0.8315), (0.3753, -0.07466, -0.9239), (0.1913, -0.03806, -0.9808), (0.1802, -0.07466, 0.9808), (0.3536, -0.1464, 0.9239), (0.5133, -0.2126, 0.8315), (0.6533, -0.2706, 0.7071), (0.7682, -0.3182, 0.5556), (0.8536, -0.3536, 0.3827), (0.9061, -0.3753, 0.1951), (0.9239, -0.3827, 7.55e-08), (0.9061, -0.3753, -0.1951), (0.8536, -0.3536, -0.3827), (0.7682, -0.3182, -0.5556), (0.6533, -0.2706, -0.7071), (0.5133, -0.2126, -0.8315), (0.3536, -0.1464, -0.9239), (0.1802, -0.07466, -0.9808), (0.1622, -0.1084, 0.9808), (0.3182, -0.2126, 0.9239), (0.4619, -0.3087, 0.8315), (0.5879, -0.3928, 0.7071), (0.6913, -0.4619, 0.5556), (0.7682, -0.5133, 0.3827), (0.8155, -0.5449, 0.1951), (0.8315, -0.5556, 7.55e-08), (0.8155, -0.5449, -0.1951), (0.7682, -0.5133, -0.3827), (0.6913, -0.4619, -0.5556), (0.5879, -0.3928, -0.7071), (0.4619, -0.3087, -0.8315), (0.3182, -0.2126, -0.9239), (0.1622, -0.1084, -0.9808), (0.138, -0.1379, 0.9808), (0.2706, -0.2706, 0.9239), (0.3928, -0.3928, 0.8315), (0.5, -0.5, 0.7071), (0.5879, -0.5879, 0.5556), (0.6533, -0.6533, 0.3827), (0.6935, -0.6935, 0.1951), (0.7071, -0.7071, 7.55e-08), (0.6935, -0.6935, -0.1951), (0.6533, -0.6533, -0.3827), (0.5879, -0.5879, -0.5556), (0.5, -0.5, -0.7071), (0.3928, -0.3928, -0.8315), (0.2706, -0.2706, -0.9239), (0.1379, -0.1379, -0.9808), (0.1084, -0.1622, 0.9808), (0.2126, -0.3182, 0.9239), (0.3087, -0.4619, 0.8315), (0.3928, -0.5879, 0.7071), (0.4619, -0.6913, 0.5556), (0.5133, -0.7682, 0.3827), (0.5449, -0.8155, 0.1951), (0.5556, -0.8315, 7.55e-08), (0.5449, -0.8155, -0.1951), (0.5133, -0.7682, -0.3827), (0.4619, -0.6913, -0.5556), (0.3928, -0.5879, -0.7071), (0.3087, -0.4619, -0.8315), (0.2126, -0.3182, -0.9239), (0.1084, -0.1622, -0.9808), (3.258e-07, 0.0, -1.0), (0.07466, -0.1802, 0.9808), (0.1464, -0.3536, 0.9239), (0.2126, -0.5133, 0.8315), (0.2706, -0.6533, 0.7071), (0.3182, -0.7682, 0.5556), (0.3536, -0.8536, 0.3827), (0.3753, -0.9061, 0.1951), (0.3827, -0.9239, 7.55e-08), (0.3753, -0.9061, -0.1951), (0.3536, -0.8536, -0.3827), (0.3182, -0.7682, -0.5556), (0.2706, -0.6533, -0.7071), (0.2126, -0.5133, -0.8315), (0.1464, -0.3536, -0.9239), (0.07466, -0.1802, -0.9808), (0.03806, -0.1913, 0.9808), (0.07466, -0.3753, 0.9239), (0.1084, -0.5449, 0.8315), (0.1379, -0.6935, 0.7071), (0.1622, -0.8155, 0.5556), (0.1802, -0.9061, 0.3827), (0.1913, -0.9619, 0.1951), (0.1951, -0.9808, 7.55e-08), (0.1913, -0.9619, -0.1951), (0.1802, -0.9061, -0.3827), (0.1622, -0.8155, -0.5556), (0.1379, -0.6935, -0.7071), (0.1084, -0.5449, -0.8315), (0.07466, -0.3753, -0.9239), (0.03806, -0.1913, -0.9808), (3.117e-07, -0.1951, 0.9808), (2.819e-07, -0.3827, 0.9239), (2.819e-07, -0.5556, 0.8315), (1.851e-07, -0.7071, 0.7071), (1.404e-07, -0.8315, 0.5556), (3.192e-07, -0.9239, 0.3827), (9.567e-08, -0.9808, 0.1951), (1.404e-07, -1.0, 7.55e-08), (9.567e-08, -0.9808, -0.1951), (3.192e-07, -0.9239, -0.3827), (1.404e-07, -0.8315, -0.5556), (1.851e-07, -0.7071, -0.7071), (2.596e-07, -0.5556, -0.8315), (2.521e-07, -0.3827, -0.9239), (3.155e-07, -0.1951, -0.9808), (-0.03806, -0.1913, 0.9808), (-0.07466, -0.3753, 0.9239), (-0.1084, -0.5449, 0.8315), (-0.1379, -0.6935, 0.7071), (-0.1622, -0.8155, 0.5556), (-0.1802, -0.9061, 0.3827), (-0.1913, -0.9619, 0.1951), (-0.1951, -0.9808, 7.55e-08), (-0.1913, -0.9619, -0.1951), (-0.1802, -0.9061, -0.3827), (-0.1622, -0.8155, -0.5556), (-0.1379, -0.6935, -0.7071), (-0.1084, -0.5449, -0.8315), (-0.07466, -0.3753, -0.9239), (-0.03806, -0.1913, -0.9808), (-0.07466, -0.1802, 0.9808), (-0.1464, -0.3536, 0.9239), (-0.2126, -0.5133, 0.8315), (-0.2706, -0.6533, 0.7071), (-0.3182, -0.7682, 0.5556), (-0.3536, -0.8536, 0.3827), (-0.3753, -0.9061, 0.1951), (-0.3827, -0.9239, 7.55e-08), (-0.3753, -0.9061, -0.1951), (-0.3536, -0.8536, -0.3827), (-0.3182, -0.7682, -0.5556), (-0.2706, -0.6533, -0.7071), (-0.2126, -0.5133, -0.8315), (-0.1464, -0.3536, -0.9239), (-0.07466, -0.1802, -0.9808), (-0.1084, -0.1622, 0.9808), (-0.2126, -0.3182, 0.9239), (-0.3087, -0.4619, 0.8315), (-0.3928, -0.5879, 0.7071), (-0.4619, -0.6913, 0.5556), (-0.5133, -0.7682, 0.3827), (-0.5449, -0.8155, 0.1951), (-0.5556, -0.8315, 7.55e-08), (-0.5449, -0.8155, -0.1951), (-0.5133, -0.7682, -0.3827), (-0.4619, -0.6913, -0.5556), (-0.3928, -0.5879, -0.7071), (-0.3087, -0.4619, -0.8315), (-0.2126, -0.3182, -0.9239), (-0.1084, -0.1622, -0.9808), (-0.1379, -0.1379, 0.9808), (-0.2706, -0.2706, 0.9239), (-0.3928, -0.3928, 0.8315), (-0.5, -0.5, 0.7071), (-0.5879, -0.5879, 0.5556), (-0.6533, -0.6533, 0.3827), (-0.6935, -0.6935, 0.1951), (-0.7071, -0.7071, 7.55e-08), (-0.6935, -0.6935, -0.1951), (-0.6533, -0.6533, -0.3827), (-0.5879, -0.5879, -0.5556), (-0.5, -0.5, -0.7071), (-0.3928, -0.3928, -0.8315), (-0.2706, -0.2706, -0.9239), (-0.1379, -0.1379, -0.9808), (-0.1622, -0.1084, 0.9808), (-0.3182, -0.2126, 0.9239), (-0.4619, -0.3087, 0.8315), (-0.5879, -0.3928, 0.7071), (-0.6913, -0.4619, 0.5556), (-0.7682, -0.5133, 0.3827), (-0.8155, -0.5449, 0.1951), (-0.8315, -0.5556, 7.55e-08), (-0.8155, -0.5449, -0.1951), (-0.7682, -0.5133, -0.3827), (-0.6913, -0.4619, -0.5556), (-0.5879, -0.3928, -0.7071), (-0.4619, -0.3087, -0.8315), (-0.3182, -0.2126, -0.9239), (-0.1622, -0.1084, -0.9808), (2.48e-08, -1.247e-07, 1.0), (-0.1802, -0.07466, 0.9808), (-0.3536, -0.1464, 0.9239), (-0.5133, -0.2126, 0.8315), (-0.6533, -0.2706, 0.7071), (-0.7682, -0.3182, 0.5556), (-0.8536, -0.3536, 0.3827), (-0.9061, -0.3753, 0.1951), (-0.9239, -0.3827, 7.55e-08), (-0.9061, -0.3753, -0.1951), (-0.8536, -0.3536, -0.3827), (-0.7682, -0.3182, -0.5556), (-0.6533, -0.2706, -0.7071), (-0.5133, -0.2126, -0.8315), (-0.3536, -0.1464, -0.9239), (-0.1802, -0.07466, -0.9808), (-0.1913, -0.03806, 0.9808), (-0.3753, -0.07466, 0.9239), (-0.5449, -0.1084, 0.8315), (-0.6935, -0.1379, 0.7071), (-0.8155, -0.1622, 0.5556), (-0.9061, -0.1802, 0.3827), (-0.9619, -0.1913, 0.1951), (-0.9808, -0.1951, 7.55e-08), (-0.9619, -0.1913, -0.1951), (-0.9061, -0.1802, -0.3827), (-0.8155, -0.1622, -0.5556), (-0.6935, -0.1379, -0.7071), (-0.5449, -0.1084, -0.8315), (-0.3753, -0.07466, -0.9239), (-0.1913, -0.03806, -0.9808)], [], [(10, 9, 24, 25), (8, 7, 22, 23), (6, 5, 20, 21), (4, 3, 18, 19), (2, 1, 16, 17), (13, 12, 27, 28), (11, 10, 25, 26), (9, 8, 23, 24), (7, 6, 21, 22), (5, 4, 19, 20), (3, 2, 17, 18), (14, 13, 28, 29), (1, 0, 15, 16), (12, 11, 26, 27), (20, 19, 34, 35), (18, 17, 32, 33), (29, 28, 43, 44), (16, 15, 30, 31), (27, 26, 41, 42), (25, 24, 39, 40), (23, 22, 37, 38), (21, 20, 35, 36), (19, 18, 33, 34), (17, 16, 31, 32), (28, 27, 42, 43), (26, 25, 40, 41), (24, 23, 38, 39), (22, 21, 36, 37), (35, 34, 49, 50), (33, 32, 47, 48), (44, 43, 58, 59), (31, 30, 45, 46), (42, 41, 56, 57), (40, 39, 54, 55), (38, 37, 52, 53), (36, 35, 50, 51), (34, 33, 48, 49), (32, 31, 46, 47), (43, 42, 57, 58), (41, 40, 55, 56), (39, 38, 53, 54), (37, 36, 51, 52), (50, 49, 64, 65), (48, 47, 62, 63), (59, 58, 73, 74), (46, 45, 60, 61), (57, 56, 71, 72), (55, 54, 69, 70), (53, 52, 67, 68), (51, 50, 65, 66), (49, 48, 63, 64), (47, 46, 61, 62), (58, 57, 72, 73), (56, 55, 70, 71), (54, 53, 68, 69), (52, 51, 66, 67), (65, 64, 79, 80), (63, 62, 77, 78), (74, 73, 88, 89), (61, 60, 75, 76), (72, 71, 86, 87), (70, 69, 84, 85), (68, 67, 82, 83), (66, 65, 80, 81), (64, 63, 78, 79), (62, 61, 76, 77), (73, 72, 87, 88), (71, 70, 85, 86), (69, 68, 83, 84), (67, 66, 81, 82), (80, 79, 94, 95), (78, 77, 92, 93), (89, 88, 103, 104), (76, 75, 90, 91), (87, 86, 101, 102), (85, 84, 99, 100), (83, 82, 97, 98), (81, 80, 95, 96), (79, 78, 93, 94), (77, 76, 91, 92), (88, 87, 102, 103), (86, 85, 100, 101), (84, 83, 98, 99), (82, 81, 96, 97), (95, 94, 109, 110), (93, 92, 107, 108), (104, 103, 118, 119), (91, 90, 105, 106), (102, 101, 116, 117), (100, 99, 114, 115), (98, 97, 112, 113), (96, 95, 110, 111), (94, 93, 108, 109), (92, 91, 106, 107), (103, 102, 117, 118), (101, 100, 115, 116), (99, 98, 113, 114), (97, 96, 111, 112), (110, 109, 124, 125), (108, 107, 122, 123), (119, 118, 133, 134), (106, 105, 120, 121), (117, 116, 131, 132), (115, 114, 129, 130), (113, 112, 127, 128), (111, 110, 125, 126), (109, 108, 123, 124), (107, 106, 121, 122), (118, 117, 132, 133), (116, 115, 130, 131), (114, 113, 128, 129), (112, 111, 126, 127), (125, 124, 139, 140), (123, 122, 137, 138), (134, 133, 148, 149), (121, 120, 135, 136), (132, 131, 146, 147), (130, 129, 144, 145), (128, 127, 142, 143), (126, 125, 140, 141), (124, 123, 138, 139), (122, 121, 136, 137), (133, 132, 147, 148), (131, 130, 145, 146), (129, 128, 143, 144), (127, 126, 141, 142), (140, 139, 154, 155), (138, 137, 152, 153), (149, 148, 163, 164), (136, 135, 150, 151), (147, 146, 161, 162), (145, 144, 159, 160), (143, 142, 157, 158), (141, 140, 155, 156), (139, 138, 153, 154), (137, 136, 151, 152), (148, 147, 162, 163), (146, 145, 160, 161), (144, 143, 158, 159), (142, 141, 156, 157), (155, 154, 169, 170), (153, 152, 167, 168), (164, 163, 178, 179), (151, 150, 165, 166), (162, 161, 176, 177), (160, 159, 174, 175), (158, 157, 172, 173), (156, 155, 170, 171), (154, 153, 168, 169), (152, 151, 166, 167), (163, 162, 177, 178), (161, 160, 175, 176), (159, 158, 173, 174), (157, 156, 171, 172), (170, 169, 184, 185), (168, 167, 182, 183), (179, 178, 193, 194), (166, 165, 180, 181), (177, 176, 191, 192), (175, 174, 189, 190), (173, 172, 187, 188), (171, 170, 185, 186), (169, 168, 183, 184), (167, 166, 181, 182), (178, 177, 192, 193), (176, 175, 190, 191), (174, 173, 188, 189), (172, 171, 186, 187), (185, 184, 199, 200), (183, 182, 197, 198), (194, 193, 208, 209), (181, 180, 195, 196), (192, 191, 206, 207), (190, 189, 204, 205), (188, 187, 202, 203), (186, 185, 200, 201), (184, 183, 198, 199), (182, 181, 196, 197), (193, 192, 207, 208), (191, 190, 205, 206), (189, 188, 203, 204), (187, 186, 201, 202), (200, 199, 214, 215), (198, 197, 212, 213), (209, 208, 223, 224), (196, 195, 210, 211), (207, 206, 221, 222), (205, 204, 219, 220), (203, 202, 217, 218), (201, 200, 215, 216), (199, 198, 213, 214), (197, 196, 211, 212), (208, 207, 222, 223), (206, 205, 220, 221), (204, 203, 218, 219), (202, 201, 216, 217), (215, 214, 229, 230), (213, 212, 227, 228), (224, 223, 238, 239), (211, 210, 225, 226), (222, 221, 236, 237), (220, 219, 234, 235), (218, 217, 232, 233), (216, 215, 230, 231), (214, 213, 228, 229), (212, 211, 226, 227), (223, 222, 237, 238), (221, 220, 235, 236), (219, 218, 233, 234), (217, 216, 231, 232), (230, 229, 244, 245), (228, 227, 242, 243), (239, 238, 253, 254), (226, 225, 240, 241), (237, 236, 251, 252), (235, 234, 249, 250), (233, 232, 247, 248), (231, 230, 245, 246), (229, 228, 243, 244), (227, 226, 241, 242), (238, 237, 252, 253), (236, 235, 250, 251), (234, 233, 248, 249), (232, 231, 246, 247), (245, 244, 259, 260), (243, 242, 257, 258), (254, 253, 268, 269), (241, 240, 255, 256), (252, 251, 266, 267), (250, 249, 264, 265), (248, 247, 262, 263), (246, 245, 260, 261), (244, 243, 258, 259), (242, 241, 256, 257), (253, 252, 267, 268), (251, 250, 265, 266), (249, 248, 263, 264), (247, 246, 261, 262), (260, 259, 274, 275), (258, 257, 272, 273), (269, 268, 283, 284), (256, 255, 270, 271), (267, 266, 281, 282), (265, 264, 279, 280), (263, 262, 277, 278), (261, 260, 275, 276), (259, 258, 273, 274), (257, 256, 271, 272), (268, 267, 282, 283), (266, 265, 280, 281), (264, 263, 278, 279), (262, 261, 276, 277), (275, 274, 289, 290), (273, 272, 287, 288), (284, 283, 298, 299), (271, 270, 285, 286), (282, 281, 296, 297), (280, 279, 294, 295), (278, 277, 292, 293), (276, 275, 290, 291), (274, 273, 288, 289), (272, 271, 286, 287), (283, 282, 297, 298), (281, 280, 295, 296), (279, 278, 293, 294), (277, 276, 291, 292), (290, 289, 304, 305), (288, 287, 302, 303), (299, 298, 313, 314), (286, 285, 300, 301), (297, 296, 311, 312), (295, 294, 309, 310), (293, 292, 307, 308), (291, 290, 305, 306), (289, 288, 303, 304), (287, 286, 301, 302), (298, 297, 312, 313), (296, 295, 310, 311), (294, 293, 308, 309), (292, 291, 306, 307), (305, 304, 319, 320), (303, 302, 317, 318), (314, 313, 328, 329), (301, 300, 315, 316), (312, 311, 326, 327), (310, 309, 324, 325), (308, 307, 322, 323), (306, 305, 320, 321), (304, 303, 318, 319), (302, 301, 316, 317), (313, 312, 327, 328), (311, 310, 325, 326), (309, 308, 323, 324), (307, 306, 321, 322), (320, 319, 335, 336), (318, 317, 333, 334), (329, 328, 344, 345), (316, 315, 331, 332), (327, 326, 342, 343), (325, 324, 340, 341), (323, 322, 338, 339), (321, 320, 336, 337), (319, 318, 334, 335), (317, 316, 332, 333), (328, 327, 343, 344), (326, 325, 341, 342), (324, 323, 339, 340), (322, 321, 337, 338), (336, 335, 350, 351), (334, 333, 348, 349), (345, 344, 359, 360), (332, 331, 346, 347), (343, 342, 357, 358), (341, 340, 355, 356), (339, 338, 353, 354), (337, 336, 351, 352), (335, 334, 349, 350), (333, 332, 347, 348), (344, 343, 358, 359), (342, 341, 356, 357), (340, 339, 354, 355), (338, 337, 352, 353), (351, 350, 365, 366), (349, 348, 363, 364), (360, 359, 374, 375), (347, 346, 361, 362), (358, 357, 372, 373), (356, 355, 370, 371), (354, 353, 368, 369), (352, 351, 366, 367), (350, 349, 364, 365), (348, 347, 362, 363), (359, 358, 373, 374), (357, 356, 371, 372), (355, 354, 369, 370), (353, 352, 367, 368), (366, 365, 380, 381), (364, 363, 378, 379), (375, 374, 389, 390), (362, 361, 376, 377), (373, 372, 387, 388), (371, 370, 385, 386), (369, 368, 383, 384), (367, 366, 381, 382), (365, 364, 379, 380), (363, 362, 377, 378), (374, 373, 388, 389), (372, 371, 386, 387), (370, 369, 384, 385), (368, 367, 382, 383), (381, 380, 395, 396), (379, 378, 393, 394), (390, 389, 404, 405), (377, 376, 391, 392), (388, 387, 402, 403), (386, 385, 400, 401), (384, 383, 398, 399), (382, 381, 396, 397), (380, 379, 394, 395), (378, 377, 392, 393), (389, 388, 403, 404), (387, 386, 401, 402), (385, 384, 399, 400), (383, 382, 397, 398), (396, 395, 410, 411), (394, 393, 408, 409), (405, 404, 419, 420), (392, 391, 406, 407), (403, 402, 417, 418), (401, 400, 415, 416), (399, 398, 413, 414), (397, 396, 411, 412), (395, 394, 409, 410), (393, 392, 407, 408), (404, 403, 418, 419), (402, 401, 416, 417), (400, 399, 414, 415), (398, 397, 412, 413), (411, 410, 425, 426), (409, 408, 423, 424), (420, 419, 434, 435), (407, 406, 421, 422), (418, 417, 432, 433), (416, 415, 430, 431), (414, 413, 428, 429), (412, 411, 426, 427), (410, 409, 424, 425), (408, 407, 422, 423), (419, 418, 433, 434), (417, 416, 431, 432), (415, 414, 429, 430), (413, 412, 427, 428), (426, 425, 440, 441), (424, 423, 438, 439), (435, 434, 449, 450), (422, 421, 436, 437), (433, 432, 447, 448), (431, 430, 445, 446), (429, 428, 443, 444), (427, 426, 441, 442), (425, 424, 439, 440), (423, 422, 437, 438), (434, 433, 448, 449), (432, 431, 446, 447), (430, 429, 444, 445), (428, 427, 442, 443), (441, 440, 456, 457), (439, 438, 454, 455), (450, 449, 465, 466), (437, 436, 452, 453), (448, 447, 463, 464), (446, 445, 461, 462), (444, 443, 459, 460), (442, 441, 457, 458), (440, 439, 455, 456), (438, 437, 453, 454), (449, 448, 464, 465), (447, 446, 462, 463), (445, 444, 460, 461), (443, 442, 458, 459), (457, 456, 471, 472), (455, 454, 469, 470), (466, 465, 480, 481), (453, 452, 467, 468), (464, 463, 478, 479), (462, 461, 476, 477), (460, 459, 474, 475), (458, 457, 472, 473), (456, 455, 470, 471), (454, 453, 468, 469), (465, 464, 479, 480), (463, 462, 477, 478), (461, 460, 475, 476), (459, 458, 473, 474), (330, 14, 29), (0, 451, 15), (330, 29, 44), (15, 451, 30), (330, 44, 59), (30, 451, 45), (330, 59, 74), (45, 451, 60), (330, 74, 89), (60, 451, 75), (330, 89, 104), (75, 451, 90), (330, 104, 119), (90, 451, 105), (330, 119, 134), (105, 451, 120), (330, 134, 149), (120, 451, 135), (330, 149, 164), (135, 451, 150), (330, 164, 179), (150, 451, 165), (330, 179, 194), (165, 451, 180), (330, 194, 209), (180, 451, 195), (330, 209, 224), (195, 451, 210), (330, 224, 239), (210, 451, 225), (330, 239, 254), (225, 451, 240), (330, 254, 269), (240, 451, 255), (330, 269, 284), (255, 451, 270), (330, 284, 299), (270, 451, 285), (330, 299, 314), (285, 451, 300), (330, 314, 329), (300, 451, 315), (330, 329, 345), (315, 451, 331), (330, 345, 360), (331, 451, 346), (330, 360, 375), (346, 451, 361), (330, 375, 390), (361, 451, 376), (330, 390, 405), (376, 451, 391), (330, 405, 420), (391, 451, 406), (330, 420, 435), (406, 451, 421), (330, 435, 450), (421, 451, 436), (330, 450, 466), (436, 451, 452), (330, 466, 481), (452, 451, 467), (472, 471, 4, 5), (470, 469, 2, 3), (481, 480, 13, 14), (468, 467, 0, 1), (479, 478, 11, 12), (477, 476, 9, 10), (475, 474, 7, 8), (473, 472, 5, 6), (471, 470, 3, 4), (330, 481, 14), (469, 468, 1, 2), (480, 479, 12, 13), (467, 451, 0), (478, 477, 10, 11), (476, 475, 8, 9), (474, 473, 6, 7)])
me_sphere.polygons.foreach_set('use_smooth', [True] * 512)
me_sphere.materials.append(mat_material_001)
me_sphere.use_remesh_preserve_volume = False
me_sphere.use_remesh_preserve_attributes = False
me_sphere.use_mirror_vertex_groups = False
me_sphere.update()
me_torus = bpy.data.meshes.new('Torus')
me_torus.from_pydata([(1.25, -0.8124, -6.134e-08), (1.125, -0.8124, 0.2165), (0.875, -0.8124, 0.2165), (0.75, -0.8124, -6.134e-08), (0.875, -0.8124, -0.2165), (1.125, -0.8124, -0.2165), (1.083, -0.1874, -6.134e-08), (0.9743, -0.2499, 0.2165), (0.7578, -0.3749, 0.2165), (0.6495, -0.4374, -6.134e-08), (0.7578, -0.3749, -0.2165), (0.9743, -0.2499, -0.2165), (0.625, 0.2701, -6.134e-08), (0.5625, 0.1618, 0.2165), (0.4375, -0.05468, 0.2165), (0.375, -0.1629, -6.134e-08), (0.4375, -0.05468, -0.2165), (0.5625, 0.1618, -0.2165), (5.96e-08, 0.4376, -6.134e-08), (1.192e-07, 0.3126, 0.2165), (8.941e-08, 0.06255, 0.2165), (8.941e-08, -0.06245, -6.134e-08), (8.941e-08, 0.06255, -0.2165), (1.192e-07, 0.3126, -0.2165), (-0.625, 0.2701, -6.134e-08), (-0.5625, 0.1618, 0.2165), (-0.4375, -0.05468, 0.2165), (-0.375, -0.1629, -6.134e-08), (-0.4375, -0.05468, -0.2165), (-0.5625, 0.1618, -0.2165), (-1.083, -0.1874, -6.134e-08), (-0.9743, -0.2499, 0.2165), (-0.7578, -0.3749, 0.2165), (-0.6495, -0.4374, -6.134e-08), (-0.7578, -0.3749, -0.2165), (-0.9743, -0.2499, -0.2165), (-1.25, -0.8124, -6.134e-08), (-1.125, -0.8124, 0.2165), (-0.875, -0.8124, 0.2165), (-0.75, -0.8124, -6.134e-08), (-0.875, -0.8124, -0.2165), (-1.125, -0.8124, -0.2165), (-1.083, -1.437, -6.134e-08), (-0.9743, -1.375, 0.2165), (-0.7578, -1.25, 0.2165), (-0.6495, -1.187, -6.134e-08), (-0.7578, -1.25, -0.2165), (-0.9743, -1.375, -0.2165), (-0.625, -1.895, -6.134e-08), (-0.5625, -1.787, 0.2165), (-0.4375, -1.57, 0.2165), (-0.375, -1.462, -6.134e-08), (-0.4375, -1.57, -0.2165), (-0.5625, -1.787, -0.2165), (5.96e-08, -2.062, -6.134e-08), (1.192e-07, -1.937, 0.2165), (8.941e-08, -1.687, 0.2165), (8.941e-08, -1.562, -6.134e-08), (8.941e-08, -1.687, -0.2165), (1.192e-07, -1.937, -0.2165), (0.625, -1.895, -6.134e-08), (0.5625, -1.787, 0.2165), (0.4375, -1.57, 0.2165), (0.375, -1.462, -6.134e-08), (0.4375, -1.57, -0.2165), (0.5625, -1.787, -0.2165), (1.083, -1.437, -6.134e-08), (0.9743, -1.375, 0.2165), (0.7578, -1.25, 0.2165), (0.6495, -1.187, -6.134e-08), (0.7578, -1.25, -0.2165), (0.9743, -1.375, -0.2165), (1.601e-07, -2.904, -0.2096), (1.601e-07, -1.751, -0.2096), (0.1482, -2.904, -0.1482), (0.1482, -1.751, -0.1482), (0.2096, -2.904, -2.42e-07), (0.2096, -1.751, -1.556e-07), (0.1482, -2.904, 0.1482), (0.1482, -1.751, 0.1482), (1.406e-07, -2.904, 0.2096), (1.406e-07, -1.751, 0.2096), (-0.1482, -2.904, 0.1482), (-0.1482, -1.751, 0.1482), (-0.2096, -2.904, -2.534e-07), (-0.2096, -1.751, -1.67e-07), (-0.1482, -2.904, -0.1482), (-0.1482, -1.751, -0.1482)], [], [(0, 6, 7, 1), (1, 7, 8, 2), (2, 8, 9, 3), (3, 9, 10, 4), (4, 10, 11, 5), (0, 5, 11, 6), (6, 12, 13, 7), (7, 13, 14, 8), (8, 14, 15, 9), (9, 15, 16, 10), (10, 16, 17, 11), (11, 17, 12, 6), (12, 18, 19, 13), (13, 19, 20, 14), (14, 20, 21, 15), (15, 21, 22, 16), (16, 22, 23, 17), (17, 23, 18, 12), (18, 24, 25, 19), (19, 25, 26, 20), (20, 26, 27, 21), (21, 27, 28, 22), (22, 28, 29, 23), (23, 29, 24, 18), (24, 30, 31, 25), (25, 31, 32, 26), (26, 32, 33, 27), (27, 33, 34, 28), (28, 34, 35, 29), (29, 35, 30, 24), (30, 36, 37, 31), (31, 37, 38, 32), (32, 38, 39, 33), (33, 39, 40, 34), (34, 40, 41, 35), (35, 41, 36, 30), (36, 42, 43, 37), (37, 43, 44, 38), (38, 44, 45, 39), (39, 45, 46, 40), (40, 46, 47, 41), (41, 47, 42, 36), (42, 48, 49, 43), (43, 49, 50, 44), (44, 50, 51, 45), (45, 51, 52, 46), (46, 52, 53, 47), (47, 53, 48, 42), (48, 54, 55, 49), (49, 55, 56, 50), (50, 56, 57, 51), (51, 57, 58, 52), (52, 58, 59, 53), (53, 59, 54, 48), (54, 60, 61, 55), (55, 61, 62, 56), (56, 62, 63, 57), (57, 63, 64, 58), (58, 64, 65, 59), (59, 65, 60, 54), (60, 66, 67, 61), (61, 67, 68, 62), (62, 68, 69, 63), (63, 69, 70, 64), (64, 70, 71, 65), (65, 71, 66, 60), (66, 0, 1, 67), (67, 1, 2, 68), (68, 2, 3, 69), (69, 3, 4, 70), (70, 4, 5, 71), (71, 5, 0, 66), (72, 73, 75, 74), (74, 75, 77, 76), (76, 77, 79, 78), (78, 79, 81, 80), (80, 81, 83, 82), (82, 83, 85, 84), (75, 73, 87, 85, 83, 81, 79, 77), (86, 87, 73, 72), (84, 85, 87, 86), (72, 74, 76, 78, 80, 82, 84, 86)])
me_torus.polygons.foreach_set('use_smooth', [True] * 82)
me_torus.materials.append(mat_material_002)
me_torus.use_remesh_preserve_volume = False
me_torus.use_remesh_preserve_attributes = False
me_torus.use_mirror_vertex_groups = False
me_torus.update()
me_cube = bpy.data.meshes.new('Cube')
me_cube.from_pydata([(5.96e-08, 2.855, 0.2848), (5.96e-08, 2.82, -0.02258), (-1.192e-07, -3.144, 0.04498), (-1.192e-07, -3.162, 0.3329), (-0.1252, -0.5209, 0.146), (-0.1255, -0.5209, -0.03922), (0.1252, -0.5209, 0.146), (0.1255, -0.5209, -0.03922), (-0.1072, 0.7582, 0.146), (-0.1074, 0.7582, -0.03922), (0.1072, 0.7582, 0.146), (0.1074, 0.7582, -0.03922), (-1.49e-08, -0.5209, -0.1648), (2.98e-08, 0.7582, -0.1648), (-0.01028, -3.014, 0.2887), (-0.0103, -3.014, -0.01731), (0.01028, -3.014, 0.2887), (0.0103, -3.014, -0.01731), (-1.192e-07, -3.014, -0.1082), (-0.1003, -1.352, 0.1505), (-0.1005, -1.352, -0.03922), (0.1003, -1.352, 0.1505), (0.1005, -1.352, -0.03922), (-2.98e-08, -1.352, -0.1648), (-0.07322, 1.548, 0.1795), (-0.07339, 1.548, -0.03922), (0.07322, 1.548, 0.1795), (0.07339, 1.548, -0.03922), (5.96e-08, 1.548, -0.1648), (-0.009917, 2.683, 0.2562), (-0.009941, 2.683, -0.05018), (0.009917, 2.683, 0.2562), (0.009941, 2.683, -0.05018), (5.96e-08, 2.683, -0.1411), (0.06277, -0.5209, -0.1301), (0.05372, 0.7582, -0.1301), (0.005151, -2.951, -0.1082), (0.05027, -1.352, -0.1301), (0.0367, 1.548, -0.1301), (0.00497, 2.639, -0.1411), (-0.06277, -0.5209, -0.1301), (-0.05372, 0.7582, -0.1301), (-0.005151, -2.951, -0.1082), (-0.05027, -1.352, -0.1301), (-0.0367, 1.548, -0.1301), (-0.00497, 2.639, -0.1411), (-0.05727, -2.375, 0.2124), (-0.05741, -2.375, -0.02827), (0.05727, -2.375, 0.2124), (0.05741, -2.375, -0.02827), (-5.96e-08, -2.375, -0.1357), (0.0287, -2.375, -0.1191), (-0.0287, -2.375, -0.1191), (-0.04332, 2.116, 0.2094), (-0.04342, 2.116, -0.0447), (0.04332, 2.116, 0.2094), (0.04342, 2.115, -0.0447), (5.96e-08, 2.116, -0.1522), (0.02171, 2.115, -0.1356), (-0.02171, 2.116, -0.1356), (-0.112, -0.5124, 0.146), (-0.114, -0.5142, -0.01962), (0.112, -0.5124, 0.146), (0.114, -0.5142, -0.01962), (-0.09435, 0.7279, 0.146), (-0.09609, 0.7342, -0.02002), (0.09435, 0.7279, 0.146), (0.09609, 0.7342, -0.02003), (-1.49e-08, -0.5204, -0.1248), (2.98e-08, 0.7563, -0.1248), (-1.192e-07, -3.013, 0.2824), (-5.96e-08, -3.008, -0.009034), (-0.0877, -1.314, 0.1505), (-0.08934, -1.321, -0.02022), (0.0877, -1.314, 0.1505), (0.08934, -1.321, -0.02022), (-2.98e-08, -1.346, -0.1249), (-0.06106, 1.5, 0.1795), (-0.06211, 1.509, -0.02255), (0.06106, 1.5, 0.1795), (0.06211, 1.509, -0.02255), (5.96e-08, 1.543, -0.1249), (5.96e-08, 2.685, 0.2564), (5.96e-08, 2.682, -0.04284), (1.192e-07, 2.598, -0.1126), (0.05821, -0.5189, -0.09253), (0.04875, 0.7506, -0.09309), (-5.96e-08, -2.969, -0.07858), (0.0452, -1.34, -0.09333), (0.03053, 1.533, -0.095), (-0.05821, -0.5189, -0.09253), (-0.04875, 0.7506, -0.09309), (-0.0452, -1.34, -0.09333), (-0.03053, 1.533, -0.095), (-0.04558, -2.318, 0.2124), (-0.04619, -2.326, -0.01424), (0.04558, -2.318, 0.2124), (0.04619, -2.326, -0.01424), (-5.96e-08, -2.363, -0.09595), (0.02224, -2.348, -0.08543), (-0.02224, -2.348, -0.08543), (-0.0315, 2.061, 0.2094), (-0.03181, 2.069, -0.0328), (0.0315, 2.061, 0.2094), (0.03181, 2.069, -0.0328), (5.96e-08, 2.11, -0.1122), (0.01422, 2.093, -0.1034), (-0.01422, 2.093, -0.1034), (-0.1245, 0.1187, 0.146), (-0.1248, 0.1187, -0.03922), (0.1245, 0.1187, 0.146), (0.1248, 0.1187, -0.03922), (3.725e-09, 0.1187, -0.1648), (0.06238, 0.1187, -0.1301), (-0.06238, 0.1187, -0.1301), (-0.1105, 0.1077, 0.146), (-0.1125, 0.11, -0.01982), (0.1105, 0.1077, 0.146), (0.1125, 0.11, -0.01982), (3.725e-09, 0.1179, -0.1248), (0.05727, 0.1158, -0.09281), (-0.05727, 0.1158, -0.09281)], [], [(14, 15, 2, 3), (16, 3, 2, 17), (113, 111, 7, 34), (110, 6, 7, 111), (108, 109, 5, 4), (24, 25, 9, 8), (26, 10, 11, 27), (38, 27, 11, 35), (44, 28, 13, 41), (114, 112, 12, 40), (15, 42, 18, 2), (18, 36, 17, 2), (52, 50, 18, 42), (51, 49, 17, 36), (48, 16, 17, 49), (46, 47, 15, 14), (4, 5, 20, 19), (6, 21, 22, 7), (34, 7, 22, 37), (40, 12, 23, 43), (59, 57, 28, 44), (58, 56, 27, 38), (55, 26, 27, 56), (53, 54, 25, 24), (0, 1, 30, 29), (0, 31, 32, 1), (1, 33, 45, 30), (1, 32, 39, 33), (57, 58, 38, 28), (12, 34, 37, 23), (50, 51, 36, 18), (28, 38, 35, 13), (112, 113, 34, 12), (54, 59, 44, 25), (5, 40, 43, 20), (47, 52, 42, 15), (109, 114, 40, 5), (25, 44, 41, 9), (20, 43, 52, 47), (23, 37, 51, 50), (19, 20, 47, 46), (21, 48, 49, 22), (37, 22, 49, 51), (43, 23, 50, 52), (30, 45, 59, 54), (33, 39, 58, 57), (29, 30, 54, 53), (31, 55, 56, 32), (39, 32, 56, 58), (45, 33, 57, 59), (120, 118, 67, 86), (118, 63, 62, 117), (115, 116, 65, 64), (64, 65, 78, 77), (80, 67, 66, 79), (86, 67, 80, 89), (91, 69, 81, 93), (121, 119, 69, 91), (71, 87, 100, 95), (105, 106, 84), (70, 71, 95, 94), (72, 73, 61, 60), (63, 75, 74, 62), (88, 75, 63, 85), (92, 76, 68, 90), (93, 81, 105, 107), (89, 80, 104, 106), (104, 80, 79, 103), (77, 78, 102, 101), (55, 31, 82, 103), (106, 104, 83, 84), (81, 89, 106, 105), (76, 88, 85, 68), (97, 71, 70, 96), (69, 86, 89, 81), (119, 120, 86, 69), (78, 93, 107, 102), (73, 92, 90, 61), (87, 71, 97, 99), (116, 121, 91, 65), (65, 91, 93, 78), (95, 100, 92, 73), (98, 99, 88, 76), (94, 95, 73, 72), (75, 97, 96, 74), (99, 97, 75, 88), (100, 98, 76, 92), (101, 102, 83, 82), (29, 82, 31, 0), (14, 3, 16, 70), (108, 4, 60, 115), (110, 10, 66, 117), (24, 8, 64, 77), (10, 26, 79, 66), (46, 14, 70, 94), (4, 19, 72, 60), (21, 6, 62, 74), (53, 24, 77, 101), (26, 55, 103, 79), (107, 105, 84), (19, 46, 94, 72), (48, 21, 74, 96), (29, 53, 101, 82), (83, 104, 103, 82), (102, 107, 84, 83), (16, 48, 96, 70), (6, 110, 117, 62), (8, 108, 115, 64), (61, 90, 121, 116), (68, 85, 120, 119), (90, 68, 119, 121), (60, 61, 116, 115), (67, 118, 117, 66), (85, 63, 118, 120), (9, 41, 114, 109), (13, 35, 113, 112), (41, 13, 112, 114), (8, 9, 109, 108), (10, 110, 111, 11), (35, 11, 111, 113), (87, 99, 98), (100, 87, 98)])
me_cube.polygons.foreach_set('use_smooth', [True] * 122)
me_cube.materials.append(mat_material)
me_cube.use_remesh_preserve_volume = False
me_cube.use_remesh_preserve_attributes = False
me_cube.use_mirror_vertex_groups = False
me_cube.update()

# ---- objects
ob_cube_001 = bpy.data.objects.new('Cube.001', me_cube_001)
ob_torus_002 = bpy.data.objects.new('Torus.002', me_torus_002)
ob_torus_001 = bpy.data.objects.new('Torus.001', me_torus_001)
ob_bouy = bpy.data.objects.new('bouy', me_sphere)
ob_torus = bpy.data.objects.new('Torus', me_torus)
ob_cube = bpy.data.objects.new('Cube', me_cube)
ob_lamp = bpy.data.objects.new('Lamp', light_lamp)
ob_camera = bpy.data.objects.new('Camera', cam_camera)

# ---- transforms, parenting, visibility, modifiers, constraints
ob_cube_001.location = (0.0, 0.0, -1.0)
ob_cube_001.scale = (3.009, 1.0, 1.0)
ob_cube_001.lock_rotations_4d = False
ob_cube_001.empty_display_type = 'ARROWS'
ob_cube_001.lineart.crease_threshold = 0.0
ob_torus_002.location = (0.0, 0.0, 0.0)
ob_torus_002.scale = (3.682, 3.682, 3.682)
ob_torus_002.lineart.crease_threshold = 0.0
ob_torus_001.location = (0.0, 0.0, 0.0)
ob_torus_001.scale = (4.0, 4.0, 4.0)
ob_torus_001.lineart.crease_threshold = 0.0
ob_bouy.location = (2.329, 0.3434, 1.685)
ob_bouy.scale = (0.4664, 0.4664, 0.4664)
ob_bouy.lineart.crease_threshold = 0.0
ob_torus.parent = ob_bouy
ob_torus.location = (0.0, 0.0, 1.664)
ob_torus.rotation_euler = (1.571, -0.0, 0.0)
ob_torus.scale = (0.2609, 0.2609, 0.2609)
ob_torus.lineart.crease_threshold = 0.0
ob_cube.location = (0.0, 0.0, 0.0)
ob_cube.scale = (3.009, 1.0, 1.0)
ob_cube.lock_rotations_4d = False
ob_cube.empty_display_type = 'ARROWS'
ob_cube.lineart.crease_threshold = 0.0
ob_lamp.location = (4.076, 1.005, 5.904)
ob_lamp.rotation_euler = (0.6503, 0.05522, 1.866)
ob_lamp.lock_rotations_4d = False
ob_lamp.empty_display_type = 'ARROWS'
ob_lamp.color = (0.0, 0.0, 0.0, 0.0)
ob_lamp.lineart.crease_threshold = 0.0
ob_camera.location = (7.481, -6.508, 5.344)
ob_camera.rotation_euler = (1.109, 0.01082, 0.8149)
ob_camera.lock_rotations_4d = False
ob_camera.empty_display_type = 'ARROWS'
ob_camera.color = (0.0, 0.0, 0.0, 0.0)
ob_camera.display_type = 'WIRE'
ob_camera.lineart.crease_threshold = 0.0

# ---- collection membership
col_collection_1.objects.link(ob_cube_001)
col_collection_1.objects.link(ob_torus_002)
col_collection_1.objects.link(ob_torus_001)
col_collection_1.objects.link(ob_bouy)
col_collection_1.objects.link(ob_torus)
col_collection_1.objects.link(ob_cube)
col_collection_1.objects.link(ob_lamp)
col_collection_1.objects.link(ob_camera)

# ---- scene / render settings (as saved in the file)
scene.camera = ob_camera
scene.frame_start = 1; scene.frame_end = 250; scene.frame_set(1)
scene.render.engine = 'CYCLES'
scene.render.resolution_percentage = 50
scene.render.dither_intensity = 0.0
scene.cycles.use_denoising = False
scene.cycles.samples = 10
scene.cycles.sampling_pattern = 'TABULATED_SOBOL'
scene.cycles.light_sampling_threshold = 0.0
scene.cycles.use_adaptive_sampling = False
scene.cycles.use_light_tree = False
scene.cycles.blur_glossy = 0.0
scene.cycles.pixel_filter_type = 'GAUSSIAN'
scene.cycles.sample_clamp_indirect = 0.0
scene.view_settings.view_transform = 'Standard'
bpy.context.view_layer.update()
